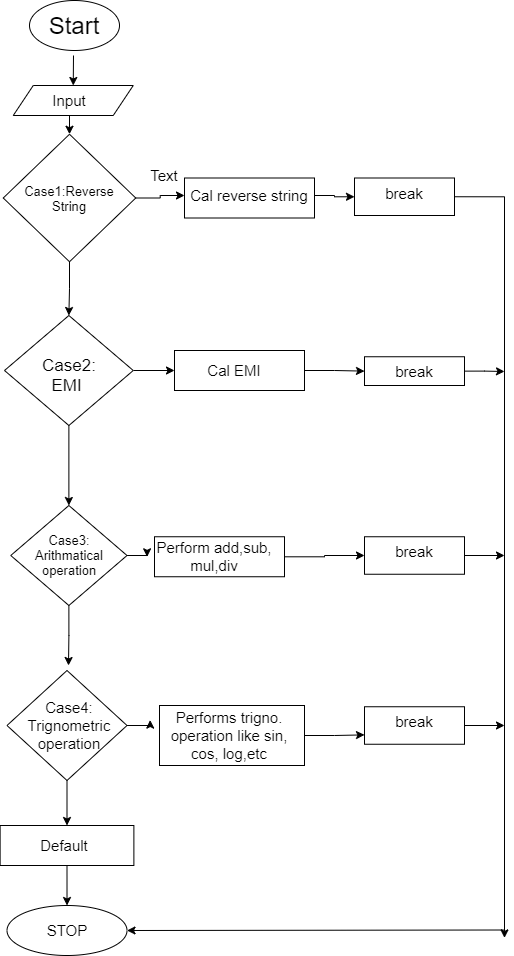

The diagram above was exported from draw.io. Its source (the exported page's mxGraphModel, read from the mxfile embedded in the PNG):
<mxGraphModel dx="1038" dy="489" grid="1" gridSize="10" guides="1" tooltips="1" connect="1" arrows="1" fold="1" page="1" pageScale="1" pageWidth="850" pageHeight="1100" math="0" shadow="0">
  <root>
    <mxCell id="0" />
    <mxCell id="1" parent="0" />
    <mxCell id="oohyge53PyUL1d18Obci-4" value="" style="ellipse;whiteSpace=wrap;html=1;verticalAlign=top;" vertex="1" parent="1">
      <mxGeometry x="295" y="35" width="90" height="50" as="geometry" />
    </mxCell>
    <mxCell id="oohyge53PyUL1d18Obci-32" style="edgeStyle=orthogonalEdgeStyle;rounded=0;orthogonalLoop=1;jettySize=auto;html=1;entryX=0.5;entryY=0;entryDx=0;entryDy=0;fontSize=15;" edge="1" parent="1" target="oohyge53PyUL1d18Obci-20">
      <mxGeometry relative="1" as="geometry">
        <mxPoint x="339" y="90" as="sourcePoint" />
      </mxGeometry>
    </mxCell>
    <mxCell id="oohyge53PyUL1d18Obci-5" value="Start" style="text;html=1;strokeColor=none;fillColor=none;align=center;verticalAlign=middle;whiteSpace=wrap;rounded=0;fontSize=24;" vertex="1" parent="1">
      <mxGeometry x="320" y="50" width="40" height="20" as="geometry" />
    </mxCell>
    <mxCell id="oohyge53PyUL1d18Obci-34" style="edgeStyle=orthogonalEdgeStyle;rounded=0;orthogonalLoop=1;jettySize=auto;html=1;exitX=0.5;exitY=1;exitDx=0;exitDy=0;entryX=0.5;entryY=0;entryDx=0;entryDy=0;fontSize=15;" edge="1" parent="1" source="oohyge53PyUL1d18Obci-7" target="oohyge53PyUL1d18Obci-10">
      <mxGeometry relative="1" as="geometry" />
    </mxCell>
    <mxCell id="oohyge53PyUL1d18Obci-44" style="edgeStyle=orthogonalEdgeStyle;rounded=0;orthogonalLoop=1;jettySize=auto;html=1;exitX=1;exitY=0.5;exitDx=0;exitDy=0;entryX=0;entryY=0.5;entryDx=0;entryDy=0;fontSize=15;" edge="1" parent="1" source="oohyge53PyUL1d18Obci-7" target="oohyge53PyUL1d18Obci-43">
      <mxGeometry relative="1" as="geometry" />
    </mxCell>
    <mxCell id="oohyge53PyUL1d18Obci-7" value="" style="rhombus;whiteSpace=wrap;html=1;fontSize=30;verticalAlign=top;" vertex="1" parent="1">
      <mxGeometry x="268.75" y="168.75" width="132.5" height="127.5" as="geometry" />
    </mxCell>
    <mxCell id="oohyge53PyUL1d18Obci-8" value="Case1:Reverse String" style="text;html=1;strokeColor=none;fillColor=none;align=center;verticalAlign=middle;whiteSpace=wrap;rounded=0;fontSize=13;" vertex="1" parent="1">
      <mxGeometry x="320" y="220" width="30" height="25" as="geometry" />
    </mxCell>
    <mxCell id="oohyge53PyUL1d18Obci-35" style="edgeStyle=orthogonalEdgeStyle;rounded=0;orthogonalLoop=1;jettySize=auto;html=1;exitX=0.5;exitY=1;exitDx=0;exitDy=0;entryX=0.5;entryY=0;entryDx=0;entryDy=0;fontSize=15;" edge="1" parent="1" source="oohyge53PyUL1d18Obci-10" target="oohyge53PyUL1d18Obci-14">
      <mxGeometry relative="1" as="geometry" />
    </mxCell>
    <mxCell id="oohyge53PyUL1d18Obci-54" style="edgeStyle=orthogonalEdgeStyle;rounded=0;orthogonalLoop=1;jettySize=auto;html=1;exitX=1;exitY=0.5;exitDx=0;exitDy=0;entryX=0;entryY=0.5;entryDx=0;entryDy=0;fontSize=15;" edge="1" parent="1" source="oohyge53PyUL1d18Obci-10" target="oohyge53PyUL1d18Obci-53">
      <mxGeometry relative="1" as="geometry" />
    </mxCell>
    <mxCell id="oohyge53PyUL1d18Obci-10" value="" style="rhombus;whiteSpace=wrap;html=1;fontSize=17;verticalAlign=top;" vertex="1" parent="1">
      <mxGeometry x="270" y="350" width="128.75" height="110" as="geometry" />
    </mxCell>
    <mxCell id="oohyge53PyUL1d18Obci-11" value="Case2: EMI&amp;nbsp;" style="text;html=1;strokeColor=none;fillColor=none;align=center;verticalAlign=middle;whiteSpace=wrap;rounded=0;fontSize=17;" vertex="1" parent="1">
      <mxGeometry x="315" y="400" width="40" height="20" as="geometry" />
    </mxCell>
    <mxCell id="oohyge53PyUL1d18Obci-13" style="edgeStyle=orthogonalEdgeStyle;rounded=0;orthogonalLoop=1;jettySize=auto;html=1;exitX=0.5;exitY=1;exitDx=0;exitDy=0;fontSize=17;" edge="1" parent="1" source="oohyge53PyUL1d18Obci-11" target="oohyge53PyUL1d18Obci-11">
      <mxGeometry relative="1" as="geometry" />
    </mxCell>
    <mxCell id="oohyge53PyUL1d18Obci-36" style="edgeStyle=orthogonalEdgeStyle;rounded=0;orthogonalLoop=1;jettySize=auto;html=1;exitX=0.5;exitY=1;exitDx=0;exitDy=0;fontSize=15;" edge="1" parent="1" source="oohyge53PyUL1d18Obci-14">
      <mxGeometry relative="1" as="geometry">
        <mxPoint x="334" y="700" as="targetPoint" />
      </mxGeometry>
    </mxCell>
    <mxCell id="oohyge53PyUL1d18Obci-69" style="edgeStyle=orthogonalEdgeStyle;rounded=0;orthogonalLoop=1;jettySize=auto;html=1;exitX=1;exitY=0.5;exitDx=0;exitDy=0;fontSize=15;" edge="1" parent="1" source="oohyge53PyUL1d18Obci-14" target="oohyge53PyUL1d18Obci-66">
      <mxGeometry relative="1" as="geometry" />
    </mxCell>
    <mxCell id="oohyge53PyUL1d18Obci-14" value="" style="rhombus;whiteSpace=wrap;html=1;fontSize=17;verticalAlign=top;" vertex="1" parent="1">
      <mxGeometry x="276.25" y="540" width="116.25" height="100" as="geometry" />
    </mxCell>
    <mxCell id="oohyge53PyUL1d18Obci-15" value="Case3: Arithmatical operation" style="text;html=1;strokeColor=none;fillColor=none;align=center;verticalAlign=middle;whiteSpace=wrap;rounded=0;fontSize=13;" vertex="1" parent="1">
      <mxGeometry x="315" y="580" width="40" height="20" as="geometry" />
    </mxCell>
    <mxCell id="oohyge53PyUL1d18Obci-38" style="edgeStyle=orthogonalEdgeStyle;rounded=0;orthogonalLoop=1;jettySize=auto;html=1;exitX=0.5;exitY=1;exitDx=0;exitDy=0;entryX=0.5;entryY=0;entryDx=0;entryDy=0;fontSize=15;" edge="1" parent="1" source="oohyge53PyUL1d18Obci-16" target="oohyge53PyUL1d18Obci-37">
      <mxGeometry relative="1" as="geometry" />
    </mxCell>
    <mxCell id="oohyge53PyUL1d18Obci-67" style="edgeStyle=orthogonalEdgeStyle;rounded=0;orthogonalLoop=1;jettySize=auto;html=1;exitX=1;exitY=0.5;exitDx=0;exitDy=0;entryX=-0.029;entryY=0.36;entryDx=0;entryDy=0;entryPerimeter=0;fontSize=15;" edge="1" parent="1" source="oohyge53PyUL1d18Obci-16" target="oohyge53PyUL1d18Obci-65">
      <mxGeometry relative="1" as="geometry" />
    </mxCell>
    <mxCell id="oohyge53PyUL1d18Obci-16" value="" style="rhombus;whiteSpace=wrap;html=1;fontSize=17;verticalAlign=top;" vertex="1" parent="1">
      <mxGeometry x="272.5" y="705" width="120" height="110" as="geometry" />
    </mxCell>
    <mxCell id="oohyge53PyUL1d18Obci-17" value="Case4: Trignometric operation" style="text;html=1;strokeColor=none;fillColor=none;align=center;verticalAlign=middle;whiteSpace=wrap;rounded=0;fontSize=15;" vertex="1" parent="1">
      <mxGeometry x="315" y="750" width="40" height="20" as="geometry" />
    </mxCell>
    <mxCell id="oohyge53PyUL1d18Obci-33" style="edgeStyle=orthogonalEdgeStyle;rounded=0;orthogonalLoop=1;jettySize=auto;html=1;exitX=0.5;exitY=1;exitDx=0;exitDy=0;entryX=0.5;entryY=0;entryDx=0;entryDy=0;fontSize=15;" edge="1" parent="1" source="oohyge53PyUL1d18Obci-20" target="oohyge53PyUL1d18Obci-7">
      <mxGeometry relative="1" as="geometry" />
    </mxCell>
    <mxCell id="oohyge53PyUL1d18Obci-20" value="" style="shape=parallelogram;perimeter=parallelogramPerimeter;whiteSpace=wrap;html=1;fixedSize=1;fontSize=17;verticalAlign=top;" vertex="1" parent="1">
      <mxGeometry x="278.75" y="120" width="120" height="30" as="geometry" />
    </mxCell>
    <mxCell id="oohyge53PyUL1d18Obci-21" value="" style="ellipse;whiteSpace=wrap;html=1;fontSize=17;verticalAlign=top;" vertex="1" parent="1">
      <mxGeometry x="272.51" y="940" width="120" height="50" as="geometry" />
    </mxCell>
    <mxCell id="oohyge53PyUL1d18Obci-28" value="STOP" style="text;html=1;strokeColor=none;fillColor=none;align=center;verticalAlign=middle;whiteSpace=wrap;rounded=0;fontSize=15;" vertex="1" parent="1">
      <mxGeometry x="312.5" y="955" width="40" height="20" as="geometry" />
    </mxCell>
    <mxCell id="oohyge53PyUL1d18Obci-29" value="Input" style="text;html=1;strokeColor=none;fillColor=none;align=center;verticalAlign=middle;whiteSpace=wrap;rounded=0;fontSize=15;" vertex="1" parent="1">
      <mxGeometry x="315" y="125" width="40" height="20" as="geometry" />
    </mxCell>
    <mxCell id="oohyge53PyUL1d18Obci-39" style="edgeStyle=orthogonalEdgeStyle;rounded=0;orthogonalLoop=1;jettySize=auto;html=1;exitX=0.5;exitY=1;exitDx=0;exitDy=0;entryX=0.5;entryY=0;entryDx=0;entryDy=0;fontSize=15;" edge="1" parent="1" source="oohyge53PyUL1d18Obci-37" target="oohyge53PyUL1d18Obci-21">
      <mxGeometry relative="1" as="geometry" />
    </mxCell>
    <mxCell id="oohyge53PyUL1d18Obci-37" value="" style="rounded=0;whiteSpace=wrap;html=1;fontSize=15;verticalAlign=top;" vertex="1" parent="1">
      <mxGeometry x="265.63" y="860" width="133.75" height="40" as="geometry" />
    </mxCell>
    <mxCell id="oohyge53PyUL1d18Obci-40" value="Default" style="text;html=1;strokeColor=none;fillColor=none;align=center;verticalAlign=middle;whiteSpace=wrap;rounded=0;fontSize=15;" vertex="1" parent="1">
      <mxGeometry x="310" y="870" width="40" height="20" as="geometry" />
    </mxCell>
    <mxCell id="oohyge53PyUL1d18Obci-41" value="" style="rounded=0;whiteSpace=wrap;html=1;fontSize=15;verticalAlign=top;" vertex="1" parent="1">
      <mxGeometry x="450" y="212.5" width="130" height="40" as="geometry" />
    </mxCell>
    <mxCell id="oohyge53PyUL1d18Obci-73" style="edgeStyle=orthogonalEdgeStyle;rounded=0;orthogonalLoop=1;jettySize=auto;html=1;exitX=1;exitY=0.5;exitDx=0;exitDy=0;fontSize=15;" edge="1" parent="1" source="oohyge53PyUL1d18Obci-42">
      <mxGeometry relative="1" as="geometry">
        <mxPoint x="770" y="972.4000244140625" as="targetPoint" />
        <Array as="points">
          <mxPoint x="770" y="231" />
        </Array>
      </mxGeometry>
    </mxCell>
    <mxCell id="oohyge53PyUL1d18Obci-42" value="break" style="rounded=0;whiteSpace=wrap;html=1;fontSize=15;verticalAlign=top;" vertex="1" parent="1">
      <mxGeometry x="620" y="212.5" width="100" height="37.5" as="geometry" />
    </mxCell>
    <mxCell id="oohyge53PyUL1d18Obci-72" style="edgeStyle=orthogonalEdgeStyle;rounded=0;orthogonalLoop=1;jettySize=auto;html=1;exitX=1;exitY=0.5;exitDx=0;exitDy=0;entryX=0;entryY=0.5;entryDx=0;entryDy=0;fontSize=15;" edge="1" parent="1" source="oohyge53PyUL1d18Obci-43" target="oohyge53PyUL1d18Obci-42">
      <mxGeometry relative="1" as="geometry" />
    </mxCell>
    <mxCell id="oohyge53PyUL1d18Obci-43" value="Cal reverse string" style="text;html=1;strokeColor=none;fillColor=none;align=center;verticalAlign=middle;whiteSpace=wrap;rounded=0;fontSize=15;" vertex="1" parent="1">
      <mxGeometry x="450" y="220" width="130" height="20" as="geometry" />
    </mxCell>
    <mxCell id="oohyge53PyUL1d18Obci-48" value="Text" style="text;html=1;strokeColor=none;fillColor=none;align=center;verticalAlign=middle;whiteSpace=wrap;rounded=0;fontSize=15;" vertex="1" parent="1">
      <mxGeometry x="410" y="200" width="40" height="20" as="geometry" />
    </mxCell>
    <mxCell id="oohyge53PyUL1d18Obci-77" style="edgeStyle=orthogonalEdgeStyle;rounded=0;orthogonalLoop=1;jettySize=auto;html=1;exitX=1;exitY=0.5;exitDx=0;exitDy=0;fontSize=15;" edge="1" parent="1" source="oohyge53PyUL1d18Obci-49">
      <mxGeometry relative="1" as="geometry">
        <mxPoint x="770" y="406" as="targetPoint" />
      </mxGeometry>
    </mxCell>
    <mxCell id="oohyge53PyUL1d18Obci-49" value="break" style="rounded=0;whiteSpace=wrap;html=1;fontSize=15;verticalAlign=top;" vertex="1" parent="1">
      <mxGeometry x="630" y="391.25" width="100" height="28.75" as="geometry" />
    </mxCell>
    <mxCell id="oohyge53PyUL1d18Obci-78" style="edgeStyle=orthogonalEdgeStyle;rounded=0;orthogonalLoop=1;jettySize=auto;html=1;exitX=1;exitY=0.5;exitDx=0;exitDy=0;fontSize=15;" edge="1" parent="1" source="oohyge53PyUL1d18Obci-50">
      <mxGeometry relative="1" as="geometry">
        <mxPoint x="770" y="590" as="targetPoint" />
      </mxGeometry>
    </mxCell>
    <mxCell id="oohyge53PyUL1d18Obci-50" value="break" style="rounded=0;whiteSpace=wrap;html=1;fontSize=15;verticalAlign=top;" vertex="1" parent="1">
      <mxGeometry x="630" y="571.25" width="100" height="37.5" as="geometry" />
    </mxCell>
    <mxCell id="oohyge53PyUL1d18Obci-79" style="edgeStyle=orthogonalEdgeStyle;rounded=0;orthogonalLoop=1;jettySize=auto;html=1;exitX=1;exitY=0.5;exitDx=0;exitDy=0;fontSize=15;" edge="1" parent="1" source="oohyge53PyUL1d18Obci-51">
      <mxGeometry relative="1" as="geometry">
        <mxPoint x="770" y="760" as="targetPoint" />
      </mxGeometry>
    </mxCell>
    <mxCell id="oohyge53PyUL1d18Obci-51" value="break" style="rounded=0;whiteSpace=wrap;html=1;fontSize=15;verticalAlign=top;" vertex="1" parent="1">
      <mxGeometry x="630" y="741.25" width="100" height="37.5" as="geometry" />
    </mxCell>
    <mxCell id="oohyge53PyUL1d18Obci-55" style="edgeStyle=orthogonalEdgeStyle;rounded=0;orthogonalLoop=1;jettySize=auto;html=1;exitX=1;exitY=0.5;exitDx=0;exitDy=0;entryX=0;entryY=0.5;entryDx=0;entryDy=0;fontSize=15;" edge="1" parent="1" source="oohyge53PyUL1d18Obci-53" target="oohyge53PyUL1d18Obci-49">
      <mxGeometry relative="1" as="geometry" />
    </mxCell>
    <mxCell id="oohyge53PyUL1d18Obci-53" value="" style="rounded=0;whiteSpace=wrap;html=1;fontSize=15;verticalAlign=top;" vertex="1" parent="1">
      <mxGeometry x="440" y="385" width="130" height="40" as="geometry" />
    </mxCell>
    <mxCell id="oohyge53PyUL1d18Obci-60" value="Cal EMI" style="text;html=1;strokeColor=none;fillColor=none;align=center;verticalAlign=middle;whiteSpace=wrap;rounded=0;fontSize=15;" vertex="1" parent="1">
      <mxGeometry x="440" y="395" width="120" height="20" as="geometry" />
    </mxCell>
    <mxCell id="oohyge53PyUL1d18Obci-62" value="" style="rounded=0;whiteSpace=wrap;html=1;fontSize=15;verticalAlign=top;" vertex="1" parent="1">
      <mxGeometry x="420" y="571.25" width="130" height="40" as="geometry" />
    </mxCell>
    <mxCell id="oohyge53PyUL1d18Obci-63" value="" style="rounded=0;whiteSpace=wrap;html=1;fontSize=15;verticalAlign=top;" vertex="1" parent="1">
      <mxGeometry x="425" y="740" width="145" height="60" as="geometry" />
    </mxCell>
    <mxCell id="oohyge53PyUL1d18Obci-71" style="edgeStyle=orthogonalEdgeStyle;rounded=0;orthogonalLoop=1;jettySize=auto;html=1;exitX=1;exitY=0.5;exitDx=0;exitDy=0;entryX=0;entryY=0.75;entryDx=0;entryDy=0;fontSize=15;" edge="1" parent="1" source="oohyge53PyUL1d18Obci-65" target="oohyge53PyUL1d18Obci-51">
      <mxGeometry relative="1" as="geometry" />
    </mxCell>
    <mxCell id="oohyge53PyUL1d18Obci-65" value="Performs trigno. operation like sin, cos, log,etc" style="text;html=1;strokeColor=none;fillColor=none;align=center;verticalAlign=middle;whiteSpace=wrap;rounded=0;fontSize=15;" vertex="1" parent="1">
      <mxGeometry x="420" y="715" width="150" height="110" as="geometry" />
    </mxCell>
    <mxCell id="oohyge53PyUL1d18Obci-70" style="edgeStyle=orthogonalEdgeStyle;rounded=0;orthogonalLoop=1;jettySize=auto;html=1;entryX=0;entryY=0.5;entryDx=0;entryDy=0;fontSize=15;" edge="1" parent="1" source="oohyge53PyUL1d18Obci-66" target="oohyge53PyUL1d18Obci-50">
      <mxGeometry relative="1" as="geometry" />
    </mxCell>
    <mxCell id="oohyge53PyUL1d18Obci-66" value="Perform add,sub, mul,div" style="text;html=1;strokeColor=none;fillColor=none;align=center;verticalAlign=middle;whiteSpace=wrap;rounded=0;fontSize=15;" vertex="1" parent="1">
      <mxGeometry x="410" y="581.25" width="140" height="20" as="geometry" />
    </mxCell>
    <mxCell id="oohyge53PyUL1d18Obci-76" value="" style="endArrow=classic;html=1;fontSize=15;entryX=1;entryY=0.5;entryDx=0;entryDy=0;" edge="1" parent="1" target="oohyge53PyUL1d18Obci-21">
      <mxGeometry width="50" height="50" relative="1" as="geometry">
        <mxPoint x="769.38" y="964.5" as="sourcePoint" />
        <mxPoint x="399.38" y="964.5" as="targetPoint" />
      </mxGeometry>
    </mxCell>
  </root>
</mxGraphModel>